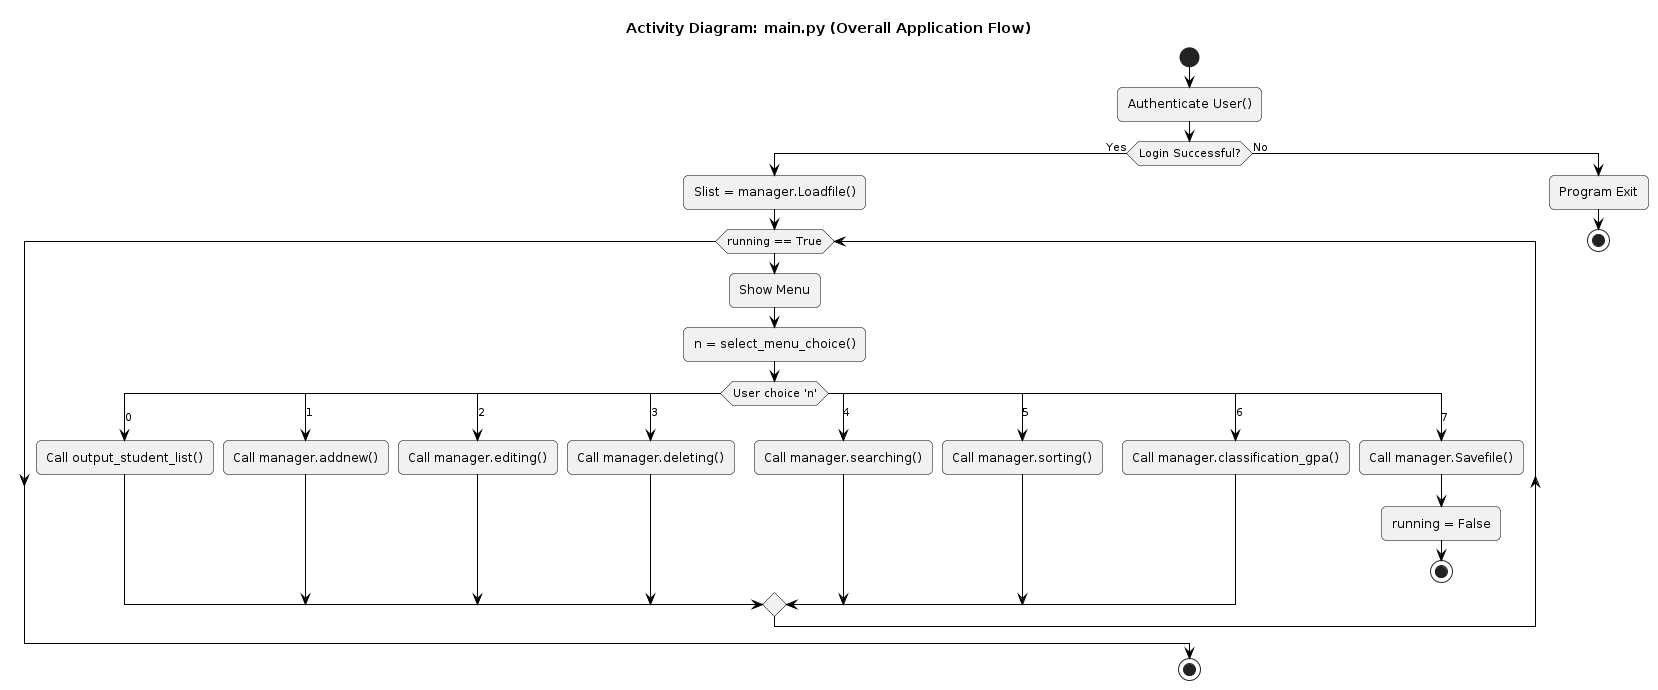

The diagram above was rendered by PlantUML. Its source (embedded in the PNG):
@startuml
title "Activity Diagram: main.py (Overall Application Flow)"

skinparam monochrome true
skinparam roundcorner 10
skinparam shadowing false
skinparam activityBorderColor black
skinparam activityArrowColor black

start

:Authenticate User();
if (Login Successful?) then (Yes)
    :Slist = manager.Loadfile();
    
    while (running == True)
        :Show Menu;
        :n = select_menu_choice();
        
        switch (User choice 'n')
        case (0)
            :Call output_student_list();
        case (1)
            :Call manager.addnew();
        case (2)
            :Call manager.editing();
        case (3)
            :Call manager.deleting();
        case (4)
            :Call manager.searching();
        case (5)
            :Call manager.sorting();
        case (6)
            :Call manager.classification_gpa();
        case (7)
            :Call manager.Savefile();
            :running = False;
            stop
        endswitch
    endwhile

else (No)
    :Program Exit;
    stop
endif

stop
@enduml